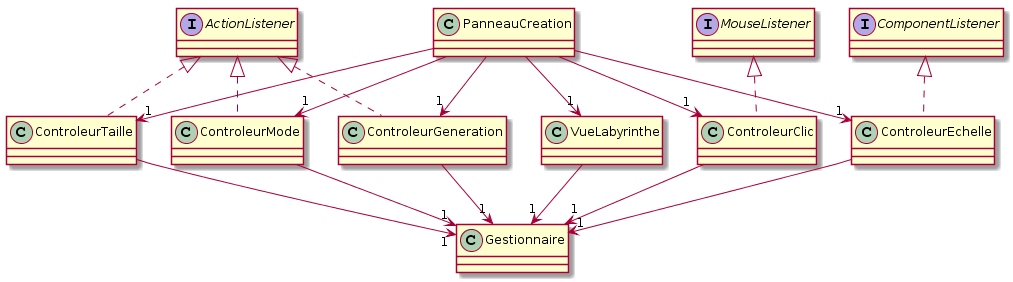

The diagram above was rendered by PlantUML. Its source (embedded in the PNG):
@startuml
interface ActionListener
interface MouseListener
interface ComponentListener

PanneauCreation --> "1" VueLabyrinthe
VueLabyrinthe --> "1" Gestionnaire

PanneauCreation --> "1" ControleurTaille
PanneauCreation --> "1" ControleurClic
PanneauCreation --> "1" ControleurMode
PanneauCreation --> "1" ControleurGeneration
PanneauCreation --> "1" ControleurEchelle

ActionListener <|.. ControleurGeneration
ActionListener <|.. ControleurTaille
ActionListener <|.. ControleurMode
MouseListener <|.. ControleurClic
ComponentListener <|.. ControleurEchelle

ControleurGeneration --> "1" Gestionnaire
ControleurTaille  --> "1" Gestionnaire
ControleurMode  --> "1" Gestionnaire
ControleurClic  --> "1" Gestionnaire
ControleurEchelle --> "1" Gestionnaire
@enduml